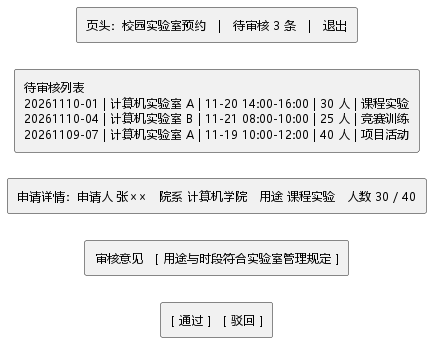

The diagram above was rendered by PlantUML. Its source (embedded in the PNG):
@startuml
skinparam monochrome true
skinparam shadowing false
skinparam defaultFontName "Microsoft YaHei"
skinparam defaultFontSize 12
skinparam ranksep 26
skinparam nodesep 8

rectangle "页头：校园实验室预约　|　待审核 3 条　|　退出" as H
rectangle "待审核列表\n20261110-01 | 计算机实验室 A | 11-20 14:00-16:00 | 30 人 | 课程实验\n20261110-04 | 计算机实验室 B | 11-21 08:00-10:00 | 25 人 | 竞赛训练\n20261109-07 | 计算机实验室 A | 11-19 10:00-12:00 | 40 人 | 项目活动" as L
rectangle "申请详情：申请人 张××　院系 计算机学院　用途 课程实验　人数 30 / 40" as D
rectangle "审核意见　[ 用途与时段符合实验室管理规定 ]" as C
rectangle "[ 通过 ]　[ 驳回 ]" as B

H -[hidden]down-> L
L -[hidden]down-> D
D -[hidden]down-> C
C -[hidden]down-> B
@enduml